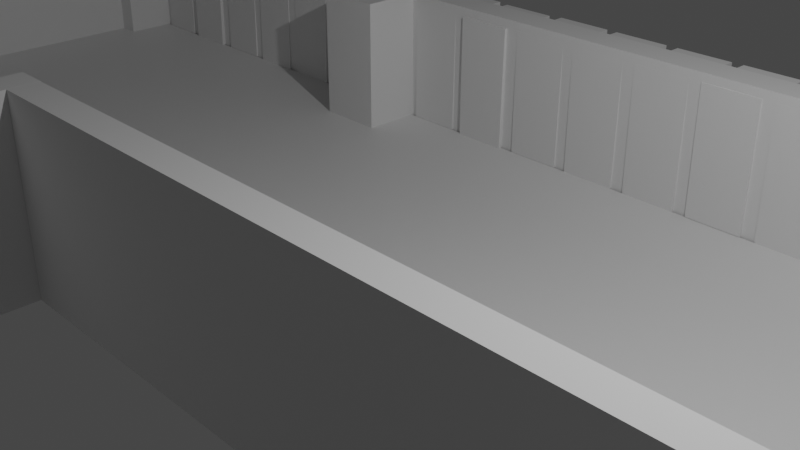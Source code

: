 # Source: LearningAndSkillingRoomExperi.blend  (saved by Blender 3.3.6; exported with 4.5.12 LTS)
import bpy
from mathutils import Matrix  # noqa: F401  (used for matrix-valued properties, if any)

bpy.ops.wm.read_factory_settings(use_empty=True)
scene = bpy.context.scene
scene.name = 'Scene'

# ---- collections
col_collection = bpy.data.collections.new('Collection'); scene.collection.children.link(col_collection)

# ---- materials (node trees are filled in below, after node groups)
mat_material = bpy.data.materials.new('Material')
mat_material.alpha_threshold = 0.0
mat_material.use_transparent_shadow = False
mat_material.roughness = 0.5
mat_material.line_color = (0.0, 0.0, 0.0, 1.0)

# ---- material node trees
mat_material.use_nodes = True; mat_material.node_tree.nodes.clear()
_N = mat_material.node_tree.nodes; _L = mat_material.node_tree.links
n0 = _N.new('ShaderNodeOutputMaterial'); n0.name = 'Material Output'; n0.location = (300, 300)
n1 = _N.new('ShaderNodeBsdfPrincipled'); n1.name = 'Principled BSDF'; n1.location = (10, 300)
n1.distribution = 'GGX'
n1.subsurface_method = 'RANDOM_WALK_SKIN'
n1.inputs[3].default_value = 1.45
n1.inputs[27].default_value = (0.0, 0.0, 0.0, 1.0)
n1.inputs[28].default_value = 1.0
_L.new(n1.outputs[0], n0.inputs[0])
n0.is_active_output = True

# ---- world
world_world = bpy.data.worlds.new('World'); scene.world = world_world
world_world.use_nodes = True; world_world.node_tree.nodes.clear()
_N = world_world.node_tree.nodes; _L = world_world.node_tree.links
n0 = _N.new('ShaderNodeOutputWorld'); n0.name = 'World Output'; n0.location = (300, 300)
n1 = _N.new('ShaderNodeBackground'); n1.name = 'Background'; n1.location = (10, 300)
n1.inputs[0].default_value = (0.05088, 0.05088, 0.05088, 1.0)
_L.new(n1.outputs[0], n0.inputs[0])
n0.is_active_output = True
world_world.color = (0.05088, 0.05088, 0.05088)
world_world.use_sun_shadow = False
world_world.sun_shadow_jitter_overblur = 0.0

# ---- cameras
cam_camera = bpy.data.cameras.new('Camera')
cam_camera.clip_end = 100.0
cam_camera.ortho_scale = 7.314

# ---- lights
light_light = bpy.data.lights.new('Light', 'POINT')
light_light.transmission_factor = 0.0
light_light.energy = 1000.0
light_light.shadow_soft_size = 0.1
light_light.shadow_maximum_resolution = 0.006
light_light.use_absolute_resolution = True

# ---- meshes
me_cube_001 = bpy.data.meshes.new('Cube.001')
me_cube_001.from_pydata([(1.0, 1.0, -1.0), (1.0, -1.0, -1.0), (-1.0, 1.0, -1.0), (-1.0, -1.0, -1.0), (-0.4595, 1.0, -1.0), (-0.4595, -1.0, -1.0), (0.4472, -1.0, -1.0), (0.4472, 1.0, -1.0), (-1.0, -0.1207, -1.0), (1.0, -0.1207, -1.0), (-0.4595, -0.1207, -1.0), (0.4472, -0.1207, -1.0)], [], [(11, 9, 1, 6), (8, 10, 5, 3), (4, 7, 11, 10), (2, 4, 10, 8), (7, 0, 9, 11)])
_uv = me_cube_001.uv_layers.new(name='UVMap')
_uv.uv.foreach_set('vector', [0.3059, 0.6401, 0.375, 0.6401, 0.375, 0.75, 0.3059, 0.75, 0.125, 0.6401, 0.1926, 0.6401, 0.1926, 0.75, 0.125, 0.75, 0.1926, 0.5, 0.3059, 0.5, 0.3059, 0.6401, 0.1926, 0.6401, 0.125, 0.5, 0.1926, 0.5, 0.1926, 0.6401, 0.125, 0.6401, 0.3059, 0.5, 0.375, 0.5, 0.375, 0.6401, 0.3059, 0.6401])
me_cube_001.materials.append(mat_material)
me_cube_001.use_mirror_vertex_groups = False
me_cube_001.update()
me_cube_002 = bpy.data.meshes.new('Cube.002')
me_cube_002.from_pydata([(-1.0, -1.0, -1.0), (-1.0, -1.0, 1.0), (-1.0, 1.0, -1.0), (-1.0, 1.0, 1.0), (1.0, -1.0, -1.0), (1.0, -1.0, 1.0), (1.0, 1.0, -1.0), (1.0, 1.0, 1.0), (0.9636, 1.0, -1.0), (0.9636, 1.0, 1.0), (0.9636, -1.0, -1.0), (0.9636, -1.0, 1.0), (1.0, -48.34, 1.0), (1.0, -48.34, -1.0), (0.9636, -48.34, -1.0), (0.9636, -48.34, 1.0), (1.0, -50.42, 1.0), (1.0, -50.42, -1.0), (0.9636, -50.42, -1.0), (0.9636, -50.42, 1.0), (0.4291, -48.34, 1.0), (0.4291, -48.34, -1.0), (0.4291, -50.42, 1.0), (0.4291, -50.42, -1.0), (0.3958, -48.34, 1.0), (0.3958, -48.34, -1.0), (0.3958, -50.42, 1.0), (0.3958, -50.42, -1.0), (-0.967, 1.0, -1.0), (-0.967, -1.0, 1.0), (-0.967, 1.0, 1.0), (-0.967, -1.0, -1.0), (-1.0, -48.29, -1.0), (-1.0, -48.29, 1.0), (-0.967, -48.29, 1.0), (-0.967, -48.29, -1.0), (-1.0, -50.37, -1.0), (-1.0, -50.37, 1.0), (-0.967, -50.37, 1.0), (-0.967, -50.37, -1.0), (-0.4466, -48.29, 1.0), (-0.4466, -48.29, -1.0), (-0.4466, -50.37, 1.0), (-0.4466, -50.37, -1.0), (-0.4106, -48.29, 1.0), (-0.4106, -48.29, -1.0), (-0.4106, -50.37, 1.0), (-0.4106, -50.37, -1.0), (-0.4466, -27.57, 1.0), (-0.4466, -27.57, -1.0), (-0.4106, -27.57, 1.0), (-0.4106, -27.57, -1.0), (0.4291, -27.6, 1.0), (0.4291, -27.6, -1.0), (0.3958, -27.6, 1.0), (0.3958, -27.6, -1.0), (0.4291, -29.49, 1.0), (0.3958, -29.49, 1.0), (0.4291, -29.49, -1.0), (0.3958, -29.49, -1.0), (-0.4104, -27.6, 1.0), (-0.4104, -27.6, -1.0), (-0.4104, -29.49, -1.0), (-0.4104, -29.49, 1.0), (-0.94, 1.0, 1.0), (-0.94, -1.0, -1.0), (-0.94, 1.0, -1.0), (-0.94, -1.0, 1.0), (-0.94, -4.417, 1.0), (-0.967, -4.417, 1.0), (-0.967, -4.417, -1.0), (-0.94, -4.417, -1.0), (-0.322, 1.0, 1.0), (-0.322, -1.0, -1.0), (-0.322, 1.0, -1.0), (-0.322, -1.0, 1.0), (-0.631, 1.0, -1.0), (-0.631, -1.0, 1.0), (-0.631, 1.0, 1.0), (-0.631, -1.0, -1.0), (-0.4765, 1.0, 1.0), (-0.4765, -1.0, -1.0), (-0.4765, 1.0, -1.0), (-0.4765, -1.0, 1.0), (-0.7855, 1.0, -1.0), (-0.7855, -1.0, 1.0), (-0.7855, 1.0, 1.0), (-0.7855, -1.0, -1.0), (-0.3992, 1.0, 1.0), (-0.3992, -1.0, -1.0), (-0.3992, 1.0, -1.0), (-0.3992, -1.0, 1.0), (-0.5537, 1.0, -1.0), (-0.5537, -1.0, 1.0), (-0.5537, 1.0, 1.0), (-0.5537, -1.0, -1.0), (-0.7083, 1.0, 1.0), (-0.7083, -1.0, -1.0), (-0.7083, 1.0, -1.0), (-0.7083, -1.0, 1.0), (-0.8628, 1.0, -1.0), (-0.8628, -1.0, 1.0), (-0.8628, 1.0, 1.0), (-0.8628, -1.0, -1.0), (-0.3992, -4.886, 1.0), (-0.4765, -4.886, 1.0), (-0.4765, -4.886, -1.0), (-0.3992, -4.886, -1.0), (-0.94, -4.695, 1.0), (-0.967, -4.695, 1.0), (-0.967, -4.695, -1.0), (-0.94, -4.695, -1.0), (-0.8697, -1.0, -0.9931), (-0.8697, -1.0, 0.9931), (-0.9331, -1.0, 0.9931), (-0.9331, -1.0, -0.9931), (-0.5607, -1.0, -0.9931), (-0.5607, -1.0, 0.9931), (-0.6241, -1.0, 0.9931), (-0.6241, -1.0, -0.9931), (-0.7152, -1.0, -0.9931), (-0.7152, -1.0, 0.9931), (-0.7786, -1.0, 0.9931), (-0.7786, -1.0, -0.9931), (-0.4834, -1.0, -0.9931), (-0.4834, -1.0, 0.9931), (-0.5468, -1.0, 0.9931), (-0.5468, -1.0, -0.9931), (-0.6379, -1.0, -0.9931), (-0.6379, -1.0, 0.9931), (-0.7013, -1.0, 0.9931), (-0.7013, -1.0, -0.9931), (-0.7924, -1.0, -0.9931), (-0.7924, -1.0, 0.9931), (-0.8558, -1.0, 0.9931), (-0.8558, -1.0, -0.9931), (-1.0, -1.0, 1.0), (-1.0, 1.0, 1.0), (0.9636, 1.0, 1.0), (1.0, 1.0, 1.0), (1.0, -1.0, 1.0), (-0.967, -1.0, 1.0), (-0.322, 1.0, 1.0), (0.9636, -1.0, 1.0), (1.0, -48.34, 1.0), (0.9636, -48.34, 1.0), (1.0, -50.42, 1.0), (0.9636, -50.42, 1.0), (0.4291, -50.42, 1.0), (0.4291, -48.34, 1.0), (0.3958, -50.42, 1.0), (0.3958, -48.34, 1.0), (-0.94, -1.0, 1.0), (-0.967, 1.0, 1.0), (-0.967, -48.29, 1.0), (-1.0, -48.29, 1.0), (-0.967, -50.37, 1.0), (-1.0, -50.37, 1.0), (-0.4466, -50.37, 1.0), (-0.4466, -48.29, 1.0), (-0.4106, -50.37, 1.0), (-0.4106, -48.29, 1.0), (-0.4106, -27.57, 1.0), (-0.4466, -27.57, 1.0), (0.3958, -27.6, 1.0), (0.4291, -27.6, 1.0), (0.4291, -29.49, 1.0), (0.3958, -29.49, 1.0), (-0.4104, -27.6, 1.0), (-0.4104, -29.49, 1.0), (-0.94, 1.0, 1.0), (-0.8628, -1.0, 1.0), (-0.94, -4.417, 1.0), (-0.967, -4.417, 1.0), (-0.3992, 1.0, 1.0), (-0.322, -1.0, 1.0), (-0.5537, -1.0, 1.0), (-0.631, -1.0, 1.0), (-0.7083, 1.0, 1.0), (-0.631, 1.0, 1.0), (-0.5537, 1.0, 1.0), (-0.4765, 1.0, 1.0), (-0.3992, -1.0, 1.0), (-0.4765, -1.0, 1.0), (-0.7083, -1.0, 1.0), (-0.7855, -1.0, 1.0), (-0.8628, 1.0, 1.0), (-0.7855, 1.0, 1.0), (-0.3992, -4.886, 1.0), (-0.4765, -4.886, 1.0), (-0.967, -1.0, 1.089), (-1.0, -1.0, 1.089), (-0.967, -48.29, 1.089), (-1.0, -48.29, 1.089), (-1.0, -1.0, 1.089), (-1.0, 1.0, 1.089), (0.9636, 1.0, 1.089), (1.0, 1.0, 1.089), (1.0, -1.0, 1.089), (-0.967, -1.0, 1.089), (-0.322, 1.0, 1.089), (0.9636, -1.0, 1.089), (1.0, -48.34, 1.089), (0.9636, -48.34, 1.089), (1.0, -50.42, 1.089), (0.9636, -50.42, 1.089), (0.4291, -50.42, 1.089), (0.4291, -48.34, 1.089), (0.3958, -50.42, 1.089), (0.3958, -48.34, 1.089), (-0.94, -1.0, 1.089), (-0.967, 1.0, 1.089), (-0.967, -48.29, 1.089), (-1.0, -48.29, 1.089), (-0.967, -50.37, 1.089), (-1.0, -50.37, 1.089), (-0.4466, -50.37, 1.089), (-0.4466, -48.29, 1.089), (-0.4106, -50.37, 1.089), (-0.4106, -48.29, 1.089), (-0.4106, -27.57, 1.089), (-0.4466, -27.57, 1.089), (0.3958, -27.6, 1.089), (0.4291, -27.6, 1.089), (0.4291, -29.49, 1.089), (0.3958, -29.49, 1.089), (-0.4104, -27.6, 1.089), (-0.4104, -29.49, 1.089), (-0.94, 1.0, 1.089), (-0.8628, -1.0, 1.089), (-0.94, -4.417, 1.089), (-0.967, -4.417, 1.089), (-0.3992, 1.0, 1.089), (-0.322, -1.0, 1.089), (-0.5537, -1.0, 1.089), (-0.631, -1.0, 1.089), (-0.7083, 1.0, 1.089), (-0.631, 1.0, 1.089), (-0.5537, 1.0, 1.089), (-0.4765, 1.0, 1.089), (-0.3992, -1.0, 1.089), (-0.4765, -1.0, 1.089), (-0.7083, -1.0, 1.089), (-0.7855, -1.0, 1.089), (-0.8628, 1.0, 1.089), (-0.7855, 1.0, 1.089), (-0.3992, -4.886, 1.089), (-0.4765, -4.886, 1.089), (0.3034, 1.0, 1.0), (0.3034, -1.0, -1.0), (0.3034, 1.0, -1.0), (0.3034, -1.0, 1.0), (0.3034, 1.0, 1.0), (0.3034, -1.0, 1.0), (0.3034, 1.0, 1.089), (0.3034, -1.0, 1.089), (0.3739, 1.0, 1.0), (0.3739, -1.0, -1.0), (0.3739, 1.0, 1.0), (0.3739, 1.0, 1.089), (0.3739, 1.0, -1.0), (0.3739, -1.0, 1.0), (0.3739, -1.0, 1.0), (0.3739, -1.0, 1.089), (0.3739, -4.857, 1.0), (0.3034, -4.857, 1.0), (0.3739, -4.857, 1.0), (0.3034, -4.857, 1.0), (0.3739, -4.857, 1.089), (0.3034, -4.857, 1.089), (0.3034, -4.857, -1.0), (0.3739, -4.857, -1.0), (0.9345, 1.0, 1.0), (0.9345, -1.0, -1.0), (0.9345, 1.0, 1.0), (0.9345, 1.0, 1.089), (0.9345, 1.0, -1.0), (0.9345, -1.0, 1.0), (0.9345, -1.0, 1.0), (0.9345, -1.0, 1.089), (0.9345, -1.0, -1.0), (0.9636, -1.0, -1.0), (0.9636, -1.0, 1.0), (0.9636, -1.0, 1.0), (0.9636, -1.0, 1.089), (0.9345, -1.0, 1.0), (0.9345, -1.0, 1.0), (0.9345, -1.0, 1.089), (0.9345, -4.574, -1.0), (0.9636, -4.574, -1.0), (0.9636, -4.574, 1.0), (0.9636, -4.574, 1.0), (0.9636, -4.574, 1.089), (0.9345, -4.574, 1.0), (0.9345, -4.574, 1.0), (0.9345, -4.574, 1.089), (-0.94, -4.417, 1.0), (-0.967, -4.417, 1.0), (-0.94, -4.417, 1.089), (-0.967, -4.417, 1.089), (-0.94, -4.417, 1.0), (-0.967, -4.417, 1.0), (-0.94, -4.417, 1.089), (-0.967, -4.417, 1.089), (-0.94, -4.694, 1.0), (-0.967, -4.694, 1.0), (-0.94, -4.694, 1.089), (-0.967, -4.694, 1.089)], [], [(0, 1, 3, 2), (8, 9, 7, 6), (6, 7, 5, 4), (31, 29, 34, 35), (8, 6, 4, 10), (7, 9, 138, 139), (96, 86, 187, 178), (276, 8, 10, 273), (19, 16, 146, 147), (276, 272, 9, 8), (15, 14, 21, 20), (4, 5, 12, 13), (11, 10, 14, 15), (10, 4, 13, 14), (17, 16, 19, 18), (14, 13, 17, 18), (20, 56, 166, 149), (13, 12, 16, 17), (40, 34, 154, 159), (14, 18, 23, 21), (3, 1, 136, 137), (18, 19, 22, 23), (24, 25, 27, 26), (30, 3, 137, 153), (23, 22, 26, 27), (21, 23, 27, 25), (2, 3, 30, 28), (2, 28, 31, 0), (38, 42, 158, 156), (29, 31, 70, 69), (104, 91, 182, 188), (143, 201, 284, 283), (0, 31, 35, 32), (1, 0, 32, 33), (39, 38, 37, 36), (32, 35, 39, 36), (33, 32, 36, 37), (69, 68, 172, 173), (43, 41, 45, 47), (38, 39, 43, 42), (35, 34, 40, 41), (39, 35, 41, 43), (45, 44, 46, 47), (42, 43, 47, 46), (83, 105, 189, 183), (45, 41, 49, 51), (49, 48, 50, 51), (44, 45, 51, 50), (57, 24, 151, 167), (41, 40, 48, 49), (52, 53, 55, 54), (56, 58, 53, 52), (58, 59, 55, 53), (56, 52, 165, 166), (25, 24, 57, 59), (21, 25, 59, 58), (20, 21, 58, 56), (80, 94, 180, 181), (62, 63, 60, 61), (55, 59, 62, 61), (54, 55, 61, 60), (59, 57, 63, 62), (112, 113, 114, 115), (12, 5, 140, 144), (28, 30, 64, 66), (28, 66, 65, 31), (70, 71, 111, 110), (31, 65, 71, 70), (94, 78, 179, 180), (65, 67, 68, 71), (52, 54, 164, 165), (249, 251, 75, 73), (90, 88, 72, 74), (90, 74, 73, 89), (98, 76, 79, 97), (98, 96, 78, 76), (11, 15, 145, 143), (116, 117, 118, 119), (81, 89, 107, 106), (26, 22, 148, 150), (92, 82, 81, 95), (92, 94, 80, 82), (100, 102, 86, 84), (100, 84, 87, 103), (93, 83, 183, 176), (120, 121, 122, 123), (67, 101, 171, 152), (73, 75, 91, 89), (82, 90, 89, 81), (82, 80, 88, 90), (76, 78, 94, 92), (76, 92, 95, 79), (124, 125, 126, 127), (24, 26, 150, 151), (128, 129, 130, 131), (105, 104, 188, 189), (84, 86, 96, 98), (84, 98, 97, 87), (66, 100, 103, 65), (66, 64, 102, 100), (48, 40, 159, 163), (132, 133, 134, 135), (107, 104, 105, 106), (83, 81, 106, 105), (33, 37, 157, 155), (89, 91, 104, 107), (111, 108, 109, 110), (68, 69, 109, 108), (71, 68, 108, 111), (69, 70, 110, 109), (103, 101, 113, 112), (101, 67, 114, 113), (67, 65, 115, 114), (65, 103, 112, 115), (95, 93, 117, 116), (93, 77, 118, 117), (77, 79, 119, 118), (79, 95, 116, 119), (97, 99, 121, 120), (99, 85, 122, 121), (85, 87, 123, 122), (87, 97, 120, 123), (81, 83, 125, 124), (83, 93, 126, 125), (93, 95, 127, 126), (95, 81, 124, 127), (79, 77, 129, 128), (77, 99, 130, 129), (99, 97, 131, 130), (97, 79, 128, 131), (87, 85, 133, 132), (85, 101, 134, 133), (101, 103, 135, 134), (103, 87, 132, 135), (155, 157, 215, 213), (142, 174, 232, 200), (188, 182, 240, 246), (157, 156, 214, 215), (172, 152, 210, 230), (183, 189, 247, 241), (154, 155, 213, 212), (141, 173, 231, 199), (189, 188, 246, 247), (172, 230, 298, 296), (153, 137, 195, 211), (186, 170, 228, 244), (152, 171, 229, 210), (171, 185, 243, 229), (150, 148, 206, 208), (170, 153, 211, 228), (169, 167, 225, 227), (184, 177, 235, 242), (151, 150, 208, 209), (164, 168, 226, 222), (178, 187, 245, 236), (148, 147, 205, 206), (168, 169, 227, 226), (145, 149, 207, 203), (180, 179, 237, 238), (29, 69, 173, 141), (46, 44, 161, 160), (99, 77, 177, 184), (85, 99, 184, 185), (68, 67, 152, 172), (5, 7, 139, 140), (34, 33, 155, 154), (86, 102, 186, 187), (16, 12, 144, 146), (72, 88, 174, 142), (1, 29, 141, 136), (42, 46, 160, 158), (277, 11, 143, 278), (248, 72, 142, 252), (60, 63, 169, 168), (101, 85, 185, 171), (102, 64, 170, 186), (15, 20, 149, 145), (88, 80, 181, 174), (54, 60, 168, 164), (63, 57, 167, 169), (50, 48, 163, 162), (37, 38, 156, 157), (22, 19, 147, 148), (91, 75, 175, 182), (77, 93, 176, 177), (78, 96, 178, 179), (64, 30, 153, 170), (44, 50, 162, 161), (190, 191, 193, 192), (211, 195, 194, 199), (197, 196, 201, 198), (198, 201, 203, 202), (202, 203, 205, 204), (225, 224, 223, 222), (205, 203, 207, 206), (206, 207, 209, 208), (228, 211, 199, 210), (212, 213, 215, 214), (212, 214, 216, 217), (217, 216, 218, 219), (217, 219, 220, 221), (225, 222, 226, 227), (209, 207, 224, 225), (244, 228, 210, 229), (210, 199, 231, 230), (254, 200, 233, 255), (238, 237, 235, 234), (232, 239, 241, 240), (236, 245, 243, 242), (200, 232, 240, 233), (239, 238, 234, 241), (237, 236, 242, 235), (245, 244, 229, 243), (240, 241, 247, 246), (137, 136, 194, 195), (177, 176, 234, 235), (156, 158, 216, 214), (139, 138, 196, 197), (179, 178, 236, 237), (159, 154, 212, 217), (140, 139, 197, 198), (33, 34, 192, 193), (160, 161, 219, 218), (136, 141, 199, 194), (181, 180, 238, 239), (158, 160, 218, 216), (252, 142, 200, 254), (29, 1, 191, 190), (34, 29, 190, 192), (162, 163, 221, 220), (185, 184, 242, 243), (161, 162, 220, 219), (187, 186, 244, 245), (1, 33, 193, 191), (163, 159, 217, 221), (143, 145, 203, 201), (165, 164, 222, 223), (144, 140, 198, 202), (174, 181, 239, 232), (166, 165, 223, 224), (147, 146, 204, 205), (182, 175, 233, 240), (167, 151, 209, 225), (149, 166, 224, 207), (146, 144, 202, 204), (176, 183, 241, 234), (258, 252, 254, 259), (259, 254, 255, 263), (256, 248, 252, 258), (75, 251, 253, 175), (255, 253, 267, 269), (175, 253, 255, 233), (74, 72, 248, 250), (74, 250, 249, 73), (273, 277, 261, 257), (272, 256, 258, 274), (275, 259, 263, 279), (274, 258, 259, 275), (251, 261, 262, 253), (257, 261, 264, 271), (250, 248, 256, 260), (250, 260, 257, 249), (271, 264, 265, 270), (267, 266, 268, 269), (262, 263, 268, 266), (263, 255, 269, 268), (253, 262, 266, 267), (261, 251, 265, 264), (251, 249, 270, 265), (249, 257, 271, 270), (138, 274, 275, 196), (196, 275, 279, 201), (9, 272, 274, 138), (201, 279, 287, 284), (261, 277, 278, 262), (262, 278, 279, 263), (260, 256, 272, 276), (260, 276, 273, 257), (283, 284, 292, 291), (286, 283, 291, 294), (11, 277, 285, 282), (278, 143, 283, 286), (10, 11, 282, 281), (279, 278, 286, 287), (273, 10, 281, 280), (277, 273, 280, 285), (294, 291, 292, 295), (289, 290, 293, 288), (280, 281, 289, 288), (287, 286, 294, 295), (284, 287, 295, 292), (282, 285, 293, 290), (281, 282, 290, 289), (285, 280, 288, 293), (299, 297, 301, 303), (230, 231, 299, 298), (173, 172, 296, 297), (231, 173, 297, 299), (300, 302, 306, 304), (298, 299, 303, 302), (296, 298, 302, 300), (297, 296, 300, 301), (305, 304, 306, 307), (301, 300, 304, 305), (303, 301, 305, 307), (302, 303, 307, 306)])
_uv = me_cube_002.uv_layers.new(name='UVMap')
_uv.uv.foreach_set('vector', [0.375, 0.0, 0.625, 0.0, 0.625, 0.25, 0.375, 0.25, 0.375, 0.4954, 0.625, 0.4954, 0.625, 0.5, 0.375, 0.5, 0.375, 0.5, 0.625, 0.5, 0.625, 0.75, 0.375, 0.75, 0.375, 0.9959, 0.625, 0.9959, 0.625, 0.9959, 0.375, 0.9959, 0.3704, 0.5, 0.375, 0.5, 0.375, 0.75, 0.3704, 0.75, 0.625, 0.5, 0.625, 0.4954, 0.625, 0.4954, 0.625, 0.5, 0.625, 0.2865, 0.625, 0.2768, 0.625, 0.2768, 0.625, 0.2865, 0.3668, 0.5, 0.3704, 0.5, 0.3704, 0.75, 0.3668, 0.75, 0.625, 0.7546, 0.625, 0.75, 0.625, 0.75, 0.625, 0.7546, 0.375, 0.4918, 0.625, 0.4918, 0.625, 0.4954, 0.375, 0.4954, 0.625, 0.7546, 0.375, 0.7546, 0.375, 0.7546, 0.625, 0.7546, 0.375, 0.75, 0.625, 0.75, 0.625, 0.75, 0.375, 0.75, 0.625, 0.7546, 0.375, 0.7546, 0.375, 0.7546, 0.625, 0.7546, 0.3704, 0.75, 0.375, 0.75, 0.375, 0.75, 0.3704, 0.75, 0.375, 0.75, 0.625, 0.75, 0.625, 0.7546, 0.375, 0.7546, 0.3704, 0.75, 0.375, 0.75, 0.375, 0.75, 0.3704, 0.75, 0.625, 0.7546, 0.625, 0.7546, 0.625, 0.7546, 0.625, 0.7546, 0.375, 0.75, 0.625, 0.75, 0.625, 0.75, 0.375, 0.75, 0.625, 0.9959, 0.625, 0.9959, 0.625, 0.9959, 0.625, 0.9959, 0.3704, 0.75, 0.3704, 0.75, 0.3704, 0.75, 0.3704, 0.75, 0.625, 0.25, 0.625, 0.0, 0.625, 0.0, 0.625, 0.25, 0.375, 0.7546, 0.625, 0.7546, 0.625, 0.7546, 0.375, 0.7546, 0.625, 0.7546, 0.375, 0.7546, 0.375, 0.7546, 0.625, 0.7546, 0.625, 0.2541, 0.625, 0.25, 0.625, 0.25, 0.625, 0.2541, 0.375, 0.7546, 0.625, 0.7546, 0.625, 0.7546, 0.375, 0.7546, 0.3704, 0.75, 0.3704, 0.75, 0.3704, 0.75, 0.3704, 0.75, 0.375, 0.25, 0.625, 0.25, 0.625, 0.2541, 0.375, 0.2541, 0.125, 0.5, 0.1291, 0.5, 0.1291, 0.75, 0.125, 0.75, 0.625, 0.9959, 0.625, 0.9959, 0.625, 0.9959, 0.625, 0.9959, 0.625, 0.9959, 0.375, 0.9959, 0.375, 0.9959, 0.625, 0.9959, 0.625, 0.9249, 0.625, 0.9249, 0.625, 0.9249, 0.625, 0.9249, 0.625, 0.7546, 0.625, 0.7546, 0.625, 0.7546, 0.625, 0.7546, 0.125, 0.75, 0.1291, 0.75, 0.1291, 0.75, 0.125, 0.75, 0.625, 0.0, 0.375, 0.0, 0.375, 0.0, 0.625, 0.0, 0.375, 0.9959, 0.625, 0.9959, 0.625, 1.0, 0.375, 1.0, 0.125, 0.75, 0.1291, 0.75, 0.1291, 0.75, 0.125, 0.75, 0.625, 0.0, 0.375, 0.0, 0.375, 0.0, 0.625, 0.0, 0.8709, 0.75, 0.8675, 0.75, 0.8675, 0.75, 0.8709, 0.75, 0.1291, 0.75, 0.1291, 0.75, 0.1291, 0.75, 0.1291, 0.75, 0.625, 0.9959, 0.375, 0.9959, 0.375, 0.9959, 0.625, 0.9959, 0.375, 0.9959, 0.625, 0.9959, 0.625, 0.9959, 0.375, 0.9959, 0.1291, 0.75, 0.1291, 0.75, 0.1291, 0.75, 0.1291, 0.75, 0.375, 0.9959, 0.625, 0.9959, 0.625, 0.9959, 0.375, 0.9959, 0.625, 0.9959, 0.375, 0.9959, 0.375, 0.9959, 0.625, 0.9959, 0.625, 0.9346, 0.625, 0.9346, 0.625, 0.9346, 0.625, 0.9346, 0.1291, 0.75, 0.1291, 0.75, 0.1291, 0.75, 0.1291, 0.75, 0.375, 0.9959, 0.625, 0.9959, 0.625, 0.9959, 0.375, 0.9959, 0.625, 0.9959, 0.375, 0.9959, 0.375, 0.9959, 0.625, 0.9959, 0.625, 0.7546, 0.625, 0.7546, 0.625, 0.7546, 0.625, 0.7546, 0.375, 0.9959, 0.625, 0.9959, 0.625, 0.9959, 0.375, 0.9959, 0.625, 0.7546, 0.375, 0.7546, 0.375, 0.7546, 0.625, 0.7546, 0.625, 0.7546, 0.375, 0.7546, 0.375, 0.7546, 0.625, 0.7546, 0.3704, 0.75, 0.3704, 0.75, 0.3704, 0.75, 0.3704, 0.75, 0.625, 0.7546, 0.625, 0.7546, 0.625, 0.7546, 0.625, 0.7546, 0.375, 0.7546, 0.625, 0.7546, 0.625, 0.7546, 0.375, 0.7546, 0.3704, 0.75, 0.3704, 0.75, 0.3704, 0.75, 0.3704, 0.75, 0.625, 0.7546, 0.375, 0.7546, 0.375, 0.7546, 0.625, 0.7546, 0.625, 0.3154, 0.625, 0.3058, 0.625, 0.3058, 0.625, 0.3154, 0.375, 0.7546, 0.625, 0.7546, 0.625, 0.7546, 0.375, 0.7546, 0.3704, 0.75, 0.3704, 0.75, 0.3704, 0.75, 0.3704, 0.75, 0.625, 0.7546, 0.375, 0.7546, 0.375, 0.7546, 0.625, 0.7546, 0.375, 0.7546, 0.625, 0.7546, 0.625, 0.7546, 0.375, 0.7546, 0.3759, 0.9837, 0.6241, 0.9837, 0.6241, 0.9916, 0.3759, 0.9916, 0.625, 0.75, 0.625, 0.75, 0.625, 0.75, 0.625, 0.75, 0.375, 0.2541, 0.625, 0.2541, 0.625, 0.2575, 0.375, 0.2575, 0.1291, 0.5, 0.1325, 0.5, 0.1325, 0.75, 0.1291, 0.75, 0.1291, 0.75, 0.1325, 0.75, 0.1325, 0.75, 0.1291, 0.75, 0.1291, 0.75, 0.1325, 0.75, 0.1325, 0.75, 0.1291, 0.75, 0.625, 0.3058, 0.625, 0.2961, 0.625, 0.2961, 0.625, 0.3058, 0.375, 0.9925, 0.625, 0.9925, 0.625, 0.9925, 0.375, 0.9925, 0.625, 0.7546, 0.625, 0.7546, 0.625, 0.7546, 0.625, 0.7546, 0.375, 0.8371, 0.625, 0.8371, 0.625, 0.9152, 0.375, 0.9152, 0.375, 0.3251, 0.625, 0.3251, 0.625, 0.3348, 0.375, 0.3348, 0.2001, 0.5, 0.2098, 0.5, 0.2098, 0.75, 0.2001, 0.75, 0.1615, 0.5, 0.1711, 0.5, 0.1711, 0.75, 0.1615, 0.75, 0.375, 0.2865, 0.625, 0.2865, 0.625, 0.2961, 0.375, 0.2961, 0.625, 0.7546, 0.625, 0.7546, 0.625, 0.7546, 0.625, 0.7546, 0.3759, 0.9451, 0.6241, 0.9451, 0.6241, 0.953, 0.3759, 0.953, 0.1904, 0.75, 0.2001, 0.75, 0.2001, 0.75, 0.1904, 0.75, 0.625, 0.7546, 0.625, 0.7546, 0.625, 0.7546, 0.625, 0.7546, 0.1808, 0.5, 0.1904, 0.5, 0.1904, 0.75, 0.1808, 0.75, 0.375, 0.3058, 0.625, 0.3058, 0.625, 0.3154, 0.375, 0.3154, 0.375, 0.2672, 0.625, 0.2672, 0.625, 0.2768, 0.375, 0.2768, 0.1422, 0.5, 0.1518, 0.5, 0.1518, 0.75, 0.1422, 0.75, 0.625, 0.9442, 0.625, 0.9346, 0.625, 0.9346, 0.625, 0.9442, 0.3759, 0.9644, 0.6241, 0.9644, 0.6241, 0.9723, 0.3759, 0.9723, 0.625, 0.9925, 0.625, 0.9828, 0.625, 0.9828, 0.625, 0.9925, 0.375, 0.9152, 0.625, 0.9152, 0.625, 0.9249, 0.375, 0.9249, 0.1904, 0.5, 0.2001, 0.5, 0.2001, 0.75, 0.1904, 0.75, 0.375, 0.3154, 0.625, 0.3154, 0.625, 0.3251, 0.375, 0.3251, 0.375, 0.2961, 0.625, 0.2961, 0.625, 0.3058, 0.375, 0.3058, 0.1711, 0.5, 0.1808, 0.5, 0.1808, 0.75, 0.1711, 0.75, 0.3759, 0.9354, 0.6241, 0.9354, 0.6241, 0.9434, 0.3759, 0.9434, 0.625, 0.7546, 0.625, 0.7546, 0.625, 0.7546, 0.625, 0.7546, 0.3759, 0.9547, 0.6241, 0.9547, 0.6241, 0.9627, 0.3759, 0.9627, 0.625, 0.9346, 0.625, 0.9249, 0.625, 0.9249, 0.625, 0.9346, 0.375, 0.2768, 0.625, 0.2768, 0.625, 0.2865, 0.375, 0.2865, 0.1518, 0.5, 0.1615, 0.5, 0.1615, 0.75, 0.1518, 0.75, 0.1325, 0.5, 0.1422, 0.5, 0.1422, 0.75, 0.1325, 0.75, 0.375, 0.2575, 0.625, 0.2575, 0.625, 0.2672, 0.375, 0.2672, 0.625, 0.9959, 0.625, 0.9959, 0.625, 0.9959, 0.625, 0.9959, 0.3759, 0.9741, 0.6241, 0.9741, 0.6241, 0.982, 0.3759, 0.982, 0.375, 0.9249, 0.625, 0.9249, 0.625, 0.9346, 0.375, 0.9346, 0.625, 0.9346, 0.375, 0.9346, 0.375, 0.9346, 0.625, 0.9346, 0.625, 0.0, 0.625, 0.0, 0.625, 0.0, 0.625, 0.0, 0.375, 0.9249, 0.625, 0.9249, 0.625, 0.9249, 0.375, 0.9249, 0.375, 0.9925, 0.625, 0.9925, 0.625, 0.9959, 0.375, 0.9959, 0.8675, 0.75, 0.8709, 0.75, 0.8709, 0.75, 0.8675, 0.75, 0.375, 0.9925, 0.625, 0.9925, 0.625, 0.9925, 0.375, 0.9925, 0.625, 0.9959, 0.375, 0.9959, 0.375, 0.9959, 0.625, 0.9959, 0.375, 0.9828, 0.625, 0.9828, 0.6241, 0.9837, 0.3759, 0.9837, 0.625, 0.9828, 0.625, 0.9925, 0.6241, 0.9916, 0.6241, 0.9837, 0.625, 0.9925, 0.375, 0.9925, 0.3759, 0.9916, 0.6241, 0.9916, 0.375, 0.9925, 0.375, 0.9828, 0.3759, 0.9837, 0.3759, 0.9916, 0.375, 0.9442, 0.625, 0.9442, 0.6241, 0.9451, 0.3759, 0.9451, 0.625, 0.9442, 0.625, 0.9539, 0.6241, 0.953, 0.6241, 0.9451, 0.625, 0.9539, 0.375, 0.9539, 0.3759, 0.953, 0.6241, 0.953, 0.375, 0.9539, 0.375, 0.9442, 0.3759, 0.9451, 0.3759, 0.953, 0.375, 0.9635, 0.625, 0.9635, 0.6241, 0.9644, 0.3759, 0.9644, 0.625, 0.9635, 0.625, 0.9732, 0.6241, 0.9723, 0.6241, 0.9644, 0.625, 0.9732, 0.375, 0.9732, 0.3759, 0.9723, 0.6241, 0.9723, 0.375, 0.9732, 0.375, 0.9635, 0.3759, 0.9644, 0.3759, 0.9723, 0.375, 0.9346, 0.625, 0.9346, 0.6241, 0.9354, 0.3759, 0.9354, 0.625, 0.9346, 0.625, 0.9442, 0.6241, 0.9434, 0.6241, 0.9354, 0.625, 0.9442, 0.375, 0.9442, 0.3759, 0.9434, 0.6241, 0.9434, 0.375, 0.9442, 0.375, 0.9346, 0.3759, 0.9354, 0.3759, 0.9434, 0.375, 0.9539, 0.625, 0.9539, 0.6241, 0.9547, 0.3759, 0.9547, 0.625, 0.9539, 0.625, 0.9635, 0.6241, 0.9627, 0.6241, 0.9547, 0.625, 0.9635, 0.375, 0.9635, 0.3759, 0.9627, 0.6241, 0.9627, 0.375, 0.9635, 0.375, 0.9539, 0.3759, 0.9547, 0.3759, 0.9627, 0.375, 0.9732, 0.625, 0.9732, 0.6241, 0.9741, 0.3759, 0.9741, 0.625, 0.9732, 0.625, 0.9828, 0.6241, 0.982, 0.6241, 0.9741, 0.625, 0.9828, 0.375, 0.9828, 0.3759, 0.982, 0.6241, 0.982, 0.375, 0.9828, 0.375, 0.9732, 0.3759, 0.9741, 0.3759, 0.982, 0.625, 0.0, 0.625, 0.0, 0.625, 0.0, 0.625, 0.0, 0.625, 0.3348, 0.625, 0.3251, 0.625, 0.3251, 0.625, 0.3348, 0.625, 0.9249, 0.625, 0.9249, 0.625, 0.9249, 0.625, 0.9249, 0.625, 1.0, 0.625, 0.9959, 0.625, 0.9959, 0.625, 1.0, 0.625, 0.9925, 0.625, 0.9925, 0.625, 0.9925, 0.625, 0.9925, 0.625, 0.9346, 0.625, 0.9346, 0.625, 0.9346, 0.625, 0.9346, 0.8709, 0.75, 0.875, 0.75, 0.875, 0.75, 0.8709, 0.75, 0.625, 0.9959, 0.625, 0.9959, 0.625, 0.9959, 0.625, 0.9959, 0.625, 0.9346, 0.625, 0.9249, 0.625, 0.9249, 0.625, 0.9346, 0.625, 0.9925, 0.625, 0.9925, 0.625, 0.9925, 0.625, 0.9925, 0.625, 0.2541, 0.625, 0.25, 0.625, 0.25, 0.625, 0.2541, 0.625, 0.2672, 0.625, 0.2575, 0.625, 0.2575, 0.625, 0.2672, 0.625, 0.9925, 0.625, 0.9828, 0.625, 0.9828, 0.625, 0.9925, 0.625, 0.9828, 0.625, 0.9732, 0.625, 0.9732, 0.625, 0.9828, 0.625, 0.7546, 0.625, 0.7546, 0.625, 0.7546, 0.625, 0.7546, 0.625, 0.2575, 0.625, 0.2541, 0.625, 0.2541, 0.625, 0.2575, 0.625, 0.7546, 0.625, 0.7546, 0.625, 0.7546, 0.625, 0.7546, 0.625, 0.9635, 0.625, 0.9539, 0.625, 0.9539, 0.625, 0.9635, 0.625, 0.7546, 0.625, 0.7546, 0.625, 0.7546, 0.625, 0.7546, 0.625, 0.7546, 0.625, 0.7546, 0.625, 0.7546, 0.625, 0.7546, 0.625, 0.2865, 0.625, 0.2768, 0.625, 0.2768, 0.625, 0.2865, 0.625, 0.7546, 0.625, 0.7546, 0.625, 0.7546, 0.625, 0.7546, 0.625, 0.7546, 0.625, 0.7546, 0.625, 0.7546, 0.625, 0.7546, 0.625, 0.7546, 0.625, 0.7546, 0.625, 0.7546, 0.625, 0.7546, 0.625, 0.3058, 0.625, 0.2961, 0.625, 0.2961, 0.625, 0.3058, 0.625, 0.9959, 0.625, 0.9959, 0.625, 0.9959, 0.625, 0.9959, 0.625, 0.9959, 0.625, 0.9959, 0.625, 0.9959, 0.625, 0.9959, 0.625, 0.9635, 0.625, 0.9539, 0.625, 0.9539, 0.625, 0.9635, 0.625, 0.9732, 0.625, 0.9635, 0.625, 0.9635, 0.625, 0.9732, 0.625, 0.9925, 0.625, 0.9925, 0.625, 0.9925, 0.625, 0.9925, 0.625, 0.75, 0.625, 0.5, 0.625, 0.5, 0.625, 0.75, 0.8709, 0.75, 0.875, 0.75, 0.875, 0.75, 0.8709, 0.75, 0.625, 0.2768, 0.625, 0.2672, 0.625, 0.2672, 0.625, 0.2768, 0.625, 0.75, 0.625, 0.75, 0.625, 0.75, 0.625, 0.75, 0.625, 0.3348, 0.625, 0.3251, 0.625, 0.3251, 0.625, 0.3348, 0.875, 0.75, 0.8709, 0.75, 0.8709, 0.75, 0.875, 0.75, 0.625, 0.9959, 0.625, 0.9959, 0.625, 0.9959, 0.625, 0.9959, 0.625, 0.7582, 0.625, 0.7546, 0.625, 0.7546, 0.625, 0.7582, 0.625, 0.4129, 0.625, 0.3348, 0.625, 0.3348, 0.625, 0.4129, 0.625, 0.7546, 0.625, 0.7546, 0.625, 0.7546, 0.625, 0.7546, 0.625, 0.9828, 0.625, 0.9732, 0.625, 0.9732, 0.625, 0.9828, 0.625, 0.2672, 0.625, 0.2575, 0.625, 0.2575, 0.625, 0.2672, 0.625, 0.7546, 0.625, 0.7546, 0.625, 0.7546, 0.625, 0.7546, 0.625, 0.3251, 0.625, 0.3154, 0.625, 0.3154, 0.625, 0.3251, 0.625, 0.7546, 0.625, 0.7546, 0.625, 0.7546, 0.625, 0.7546, 0.625, 0.7546, 0.625, 0.7546, 0.625, 0.7546, 0.625, 0.7546, 0.625, 0.9959, 0.625, 0.9959, 0.625, 0.9959, 0.625, 0.9959, 0.625, 1.0, 0.625, 0.9959, 0.625, 0.9959, 0.625, 1.0, 0.625, 0.7546, 0.625, 0.7546, 0.625, 0.7546, 0.625, 0.7546, 0.625, 0.9249, 0.625, 0.9152, 0.625, 0.9152, 0.625, 0.9249, 0.625, 0.9539, 0.625, 0.9442, 0.625, 0.9442, 0.625, 0.9539, 0.625, 0.2961, 0.625, 0.2865, 0.625, 0.2865, 0.625, 0.2961, 0.625, 0.2575, 0.625, 0.2541, 0.625, 0.2541, 0.625, 0.2575, 0.625, 0.9959, 0.625, 0.9959, 0.625, 0.9959, 0.625, 0.9959, 0.8709, 0.75, 0.875, 0.75, 0.875, 0.75, 0.8709, 0.75, 0.8709, 0.5, 0.875, 0.5, 0.875, 0.75, 0.8709, 0.75, 0.625, 0.5, 0.6296, 0.5, 0.6296, 0.75, 0.625, 0.75, 0.625, 0.75, 0.6296, 0.75, 0.6296, 0.75, 0.625, 0.75, 0.625, 0.75, 0.6296, 0.75, 0.6296, 0.75, 0.625, 0.75, 0.6296, 0.75, 0.6296, 0.75, 0.6296, 0.75, 0.6296, 0.75, 0.6296, 0.75, 0.6296, 0.75, 0.6296, 0.75, 0.6296, 0.75, 0.6296, 0.75, 0.6296, 0.75, 0.6296, 0.75, 0.6296, 0.75, 0.8675, 0.5, 0.8709, 0.5, 0.8709, 0.75, 0.8675, 0.75, 0.8709, 0.75, 0.875, 0.75, 0.875, 0.75, 0.8709, 0.75, 0.8709, 0.75, 0.8709, 0.75, 0.8709, 0.75, 0.8709, 0.75, 0.8709, 0.75, 0.8709, 0.75, 0.8709, 0.75, 0.8709, 0.75, 0.8709, 0.75, 0.8709, 0.75, 0.8709, 0.75, 0.8709, 0.75, 0.6296, 0.75, 0.6296, 0.75, 0.6296, 0.75, 0.6296, 0.75, 0.6296, 0.75, 0.6296, 0.75, 0.6296, 0.75, 0.6296, 0.75, 0.8578, 0.5, 0.8675, 0.5, 0.8675, 0.75, 0.8578, 0.75, 0.8675, 0.75, 0.8709, 0.75, 0.8709, 0.75, 0.8675, 0.75, 0.7121, 0.5, 0.7902, 0.5, 0.7902, 0.75, 0.7121, 0.75, 0.8192, 0.5, 0.8289, 0.5, 0.8289, 0.75, 0.8192, 0.75, 0.7999, 0.5, 0.8096, 0.5, 0.8096, 0.75, 0.7999, 0.75, 0.8385, 0.5, 0.8482, 0.5, 0.8482, 0.75, 0.8385, 0.75, 0.7902, 0.5, 0.7999, 0.5, 0.7999, 0.75, 0.7902, 0.75, 0.8096, 0.5, 0.8192, 0.5, 0.8192, 0.75, 0.8096, 0.75, 0.8289, 0.5, 0.8385, 0.5, 0.8385, 0.75, 0.8289, 0.75, 0.8482, 0.5, 0.8578, 0.5, 0.8578, 0.75, 0.8482, 0.75, 0.7999, 0.75, 0.8096, 0.75, 0.8096, 0.75, 0.7999, 0.75, 0.625, 0.25, 0.625, 0.0, 0.625, 0.0, 0.625, 0.25, 0.625, 0.9539, 0.625, 0.9442, 0.625, 0.9442, 0.625, 0.9539, 0.625, 0.9959, 0.625, 0.9959, 0.625, 0.9959, 0.625, 0.9959, 0.625, 0.5, 0.625, 0.4954, 0.625, 0.4954, 0.625, 0.5, 0.625, 0.2961, 0.625, 0.2865, 0.625, 0.2865, 0.625, 0.2961, 0.625, 0.9959, 0.625, 0.9959, 0.625, 0.9959, 0.625, 0.9959, 0.625, 0.75, 0.625, 0.5, 0.625, 0.5, 0.625, 0.75, 0.875, 0.75, 0.8709, 0.75, 0.8709, 0.75, 0.875, 0.75, 0.625, 0.9959, 0.625, 0.9959, 0.625, 0.9959, 0.625, 0.9959, 0.875, 0.75, 0.8709, 0.75, 0.8709, 0.75, 0.875, 0.75, 0.625, 0.3154, 0.625, 0.3058, 0.625, 0.3058, 0.625, 0.3154, 0.625, 0.9959, 0.625, 0.9959, 0.625, 0.9959, 0.625, 0.9959, 0.625, 0.4129, 0.625, 0.3348, 0.625, 0.3348, 0.625, 0.4129, 0.8709, 0.75, 0.875, 0.75, 0.875, 0.75, 0.8709, 0.75, 0.625, 0.9959, 0.625, 0.9959, 0.625, 0.9959, 0.625, 0.9959, 0.625, 0.9959, 0.625, 0.9959, 0.625, 0.9959, 0.625, 0.9959, 0.625, 0.9732, 0.625, 0.9635, 0.625, 0.9635, 0.625, 0.9732, 0.625, 0.9959, 0.625, 0.9959, 0.625, 0.9959, 0.625, 0.9959, 0.625, 0.2768, 0.625, 0.2672, 0.625, 0.2672, 0.625, 0.2768, 0.625, 0.0, 0.625, 0.0, 0.625, 0.0, 0.625, 0.0, 0.625, 0.9959, 0.625, 0.9959, 0.625, 0.9959, 0.625, 0.9959, 0.625, 0.7546, 0.625, 0.7546, 0.625, 0.7546, 0.625, 0.7546, 0.625, 0.7546, 0.625, 0.7546, 0.625, 0.7546, 0.625, 0.7546, 0.625, 0.75, 0.625, 0.75, 0.625, 0.75, 0.625, 0.75, 0.625, 0.3251, 0.625, 0.3154, 0.625, 0.3154, 0.625, 0.3251, 0.625, 0.7546, 0.625, 0.7546, 0.625, 0.7546, 0.625, 0.7546, 0.625, 0.7546, 0.625, 0.75, 0.625, 0.75, 0.625, 0.7546, 0.625, 0.9249, 0.625, 0.9152, 0.625, 0.9152, 0.625, 0.9249, 0.625, 0.7546, 0.625, 0.7546, 0.625, 0.7546, 0.625, 0.7546, 0.625, 0.7546, 0.625, 0.7546, 0.625, 0.7546, 0.625, 0.7546, 0.625, 0.75, 0.625, 0.75, 0.625, 0.75, 0.625, 0.75, 0.625, 0.9442, 0.625, 0.9346, 0.625, 0.9346, 0.625, 0.9442, 0.625, 0.4217, 0.625, 0.4129, 0.625, 0.4129, 0.625, 0.4217, 0.7033, 0.5, 0.7121, 0.5, 0.7121, 0.75, 0.7033, 0.75, 0.625, 0.4217, 0.625, 0.4129, 0.625, 0.4129, 0.625, 0.4217, 0.625, 0.9152, 0.625, 0.8371, 0.625, 0.8371, 0.625, 0.9152, 0.625, 0.8371, 0.625, 0.8371, 0.625, 0.8371, 0.625, 0.8371, 0.625, 0.9152, 0.625, 0.8371, 0.625, 0.8371, 0.625, 0.9152, 0.375, 0.3348, 0.625, 0.3348, 0.625, 0.4129, 0.375, 0.4129, 0.2098, 0.5, 0.2879, 0.5, 0.2879, 0.75, 0.2098, 0.75, 0.375, 0.7582, 0.625, 0.7582, 0.625, 0.8283, 0.375, 0.8283, 0.625, 0.4918, 0.625, 0.4217, 0.625, 0.4217, 0.625, 0.4918, 0.6332, 0.5, 0.7033, 0.5, 0.7033, 0.75, 0.6332, 0.75, 0.625, 0.4918, 0.625, 0.4217, 0.625, 0.4217, 0.625, 0.4918, 0.625, 0.8371, 0.625, 0.8283, 0.625, 0.8283, 0.625, 0.8371, 0.375, 0.8283, 0.625, 0.8283, 0.625, 0.8283, 0.375, 0.8283, 0.375, 0.4129, 0.625, 0.4129, 0.625, 0.4217, 0.375, 0.4217, 0.2879, 0.5, 0.2967, 0.5, 0.2967, 0.75, 0.2879, 0.75, 0.375, 0.8283, 0.625, 0.8283, 0.625, 0.8371, 0.375, 0.8371, 0.625, 0.8371, 0.625, 0.8283, 0.625, 0.8283, 0.625, 0.8371, 0.625, 0.8283, 0.625, 0.8283, 0.625, 0.8283, 0.625, 0.8283, 0.7033, 0.75, 0.7121, 0.75, 0.7121, 0.75, 0.7033, 0.75, 0.625, 0.8371, 0.625, 0.8283, 0.625, 0.8283, 0.625, 0.8371, 0.625, 0.8283, 0.625, 0.8371, 0.625, 0.8371, 0.625, 0.8283, 0.625, 0.8371, 0.375, 0.8371, 0.375, 0.8371, 0.625, 0.8371, 0.2879, 0.75, 0.2967, 0.75, 0.2967, 0.75, 0.2879, 0.75, 0.625, 0.4954, 0.625, 0.4918, 0.625, 0.4918, 0.625, 0.4954, 0.6296, 0.5, 0.6332, 0.5, 0.6332, 0.75, 0.6296, 0.75, 0.625, 0.4954, 0.625, 0.4918, 0.625, 0.4918, 0.625, 0.4954, 0.6296, 0.75, 0.6332, 0.75, 0.6332, 0.75, 0.6296, 0.75, 0.625, 0.8283, 0.625, 0.7582, 0.625, 0.7582, 0.625, 0.8283, 0.625, 0.8283, 0.625, 0.7582, 0.625, 0.7582, 0.625, 0.8283, 0.375, 0.4217, 0.625, 0.4217, 0.625, 0.4918, 0.375, 0.4918, 0.2967, 0.5, 0.3668, 0.5, 0.3668, 0.75, 0.2967, 0.75, 0.625, 0.7546, 0.625, 0.7546, 0.625, 0.7546, 0.625, 0.7546, 0.625, 0.7582, 0.625, 0.7546, 0.625, 0.7546, 0.625, 0.7582, 0.625, 0.7546, 0.625, 0.7582, 0.625, 0.7582, 0.625, 0.7546, 0.625, 0.7582, 0.625, 0.7546, 0.625, 0.7546, 0.625, 0.7582, 0.375, 0.7546, 0.625, 0.7546, 0.625, 0.7546, 0.375, 0.7546, 0.625, 0.7582, 0.625, 0.7582, 0.625, 0.7582, 0.625, 0.7582, 0.3668, 0.75, 0.3704, 0.75, 0.3704, 0.75, 0.3668, 0.75, 0.625, 0.7582, 0.375, 0.7582, 0.375, 0.7582, 0.625, 0.7582, 0.625, 0.7582, 0.625, 0.7546, 0.625, 0.7546, 0.625, 0.7582, 0.375, 0.7546, 0.625, 0.7546, 0.625, 0.7582, 0.375, 0.7582, 0.3668, 0.75, 0.3704, 0.75, 0.3704, 0.75, 0.3668, 0.75, 0.625, 0.7582, 0.625, 0.7582, 0.625, 0.7582, 0.625, 0.7582, 0.6296, 0.75, 0.6332, 0.75, 0.6332, 0.75, 0.6296, 0.75, 0.625, 0.7546, 0.625, 0.7582, 0.625, 0.7582, 0.625, 0.7546, 0.375, 0.7546, 0.625, 0.7546, 0.625, 0.7546, 0.375, 0.7546, 0.625, 0.7582, 0.375, 0.7582, 0.375, 0.7582, 0.625, 0.7582, 0.625, 0.9959, 0.625, 0.9959, 0.625, 0.9959, 0.625, 0.9959, 0.8675, 0.75, 0.8709, 0.75, 0.8709, 0.75, 0.8675, 0.75, 0.8709, 0.75, 0.8675, 0.75, 0.8675, 0.75, 0.8709, 0.75, 0.625, 0.9959, 0.625, 0.9959, 0.625, 0.9959, 0.625, 0.9959, 0.625, 0.9925, 0.625, 0.9925, 0.625, 0.9925, 0.625, 0.9925, 0.8675, 0.75, 0.8709, 0.75, 0.8709, 0.75, 0.8675, 0.75, 0.625, 0.9925, 0.625, 0.9925, 0.625, 0.9925, 0.625, 0.9925, 0.8709, 0.75, 0.8675, 0.75, 0.8675, 0.75, 0.8709, 0.75, 0.8709, 0.75, 0.8675, 0.75, 0.8675, 0.75, 0.8709, 0.75, 0.8709, 0.75, 0.8675, 0.75, 0.8675, 0.75, 0.8709, 0.75, 0.625, 0.9959, 0.625, 0.9959, 0.625, 0.9959, 0.625, 0.9959, 0.8675, 0.75, 0.8709, 0.75, 0.8709, 0.75, 0.8675, 0.75])
me_cube_002.update()
me_cube = bpy.data.meshes.new('Cube')
me_cube.from_pydata([(1.405, -0.05658, -2.021), (1.367, -0.004382, 1.726), (1.367, 2.0, -2.017), (1.367, 1.996, 1.726), (3.062, -0.05658, -2.021), (3.065, 0.0002993, 1.723), (3.065, 2.0, -2.026), (3.065, 2.006, 1.721)], [], [(0, 1, 3, 2), (2, 3, 7, 6), (6, 7, 5, 4), (4, 5, 1, 0), (2, 6, 4, 0), (7, 3, 1, 5)])
_uv = me_cube.uv_layers.new(name='UVMap')
_uv.uv.foreach_set('vector', [0.375, 0.0, 0.625, 0.0, 0.625, 0.25, 0.375, 0.25, 0.375, 0.25, 0.625, 0.25, 0.625, 0.5, 0.375, 0.5, 0.375, 0.5, 0.625, 0.5, 0.625, 0.75, 0.375, 0.75, 0.375, 0.75, 0.625, 0.75, 0.625, 1.0, 0.375, 1.0, 0.125, 0.5, 0.375, 0.5, 0.375, 0.75, 0.125, 0.75, 0.625, 0.5, 0.875, 0.5, 0.875, 0.75, 0.625, 0.75])
me_cube.update()
me_cube_003 = bpy.data.meshes.new('Cube.003')
me_cube_003.from_pydata([(1.405, -0.05658, -2.021), (1.367, -0.004382, 1.726), (1.367, 2.0, -2.017), (1.367, 1.996, 1.726), (3.062, -0.05658, -2.021), (3.065, 0.0002993, 1.723), (3.065, 2.0, -2.026), (3.065, 2.006, 1.721)], [], [(0, 1, 3, 2), (2, 3, 7, 6), (6, 7, 5, 4), (4, 5, 1, 0), (2, 6, 4, 0), (7, 3, 1, 5)])
_uv = me_cube_003.uv_layers.new(name='UVMap')
_uv.uv.foreach_set('vector', [0.375, 0.0, 0.625, 0.0, 0.625, 0.25, 0.375, 0.25, 0.375, 0.25, 0.625, 0.25, 0.625, 0.5, 0.375, 0.5, 0.375, 0.5, 0.625, 0.5, 0.625, 0.75, 0.375, 0.75, 0.375, 0.75, 0.625, 0.75, 0.625, 1.0, 0.375, 1.0, 0.125, 0.5, 0.375, 0.5, 0.375, 0.75, 0.125, 0.75, 0.625, 0.5, 0.875, 0.5, 0.875, 0.75, 0.625, 0.75])
me_cube_003.update()
me_cube_004 = bpy.data.meshes.new('Cube.004')
me_cube_004.from_pydata([(1.405, -0.1388, -2.021), (1.367, -0.08664, 1.726), (1.367, 1.918, -2.017), (1.367, 1.913, 1.726), (3.062, -0.1388, -2.021), (3.065, -0.08196, 1.723), (3.065, 1.918, -2.026), (3.065, 1.923, 1.721)], [], [(0, 1, 3, 2), (2, 3, 7, 6), (6, 7, 5, 4), (4, 5, 1, 0), (2, 6, 4, 0), (7, 3, 1, 5)])
_uv = me_cube_004.uv_layers.new(name='UVMap')
_uv.uv.foreach_set('vector', [0.375, 0.0, 0.625, 0.0, 0.625, 0.25, 0.375, 0.25, 0.375, 0.25, 0.625, 0.25, 0.625, 0.5, 0.375, 0.5, 0.375, 0.5, 0.625, 0.5, 0.625, 0.75, 0.375, 0.75, 0.375, 0.75, 0.625, 0.75, 0.625, 1.0, 0.375, 1.0, 0.125, 0.5, 0.375, 0.5, 0.375, 0.75, 0.125, 0.75, 0.625, 0.5, 0.875, 0.5, 0.875, 0.75, 0.625, 0.75])
me_cube_004.update()
me_cube_006 = bpy.data.meshes.new('Cube.006')
me_cube_006.from_pydata([(1.405, -0.05658, -2.021), (1.367, -0.004382, 1.726), (1.367, 2.0, -2.017), (1.367, 1.996, 1.726), (3.062, -0.05658, -2.021), (3.065, 0.0002993, 1.723), (3.065, 2.0, -2.026), (3.065, 2.006, 1.721)], [], [(0, 1, 3, 2), (2, 3, 7, 6), (6, 7, 5, 4), (4, 5, 1, 0), (2, 6, 4, 0), (7, 3, 1, 5)])
_uv = me_cube_006.uv_layers.new(name='UVMap')
_uv.uv.foreach_set('vector', [0.375, 0.0, 0.625, 0.0, 0.625, 0.25, 0.375, 0.25, 0.375, 0.25, 0.625, 0.25, 0.625, 0.5, 0.375, 0.5, 0.375, 0.5, 0.625, 0.5, 0.625, 0.75, 0.375, 0.75, 0.375, 0.75, 0.625, 0.75, 0.625, 1.0, 0.375, 1.0, 0.125, 0.5, 0.375, 0.5, 0.375, 0.75, 0.125, 0.75, 0.625, 0.5, 0.875, 0.5, 0.875, 0.75, 0.625, 0.75])
me_cube_006.update()
me_cube_007 = bpy.data.meshes.new('Cube.007')
me_cube_007.from_pydata([(1.405, -0.05658, -2.021), (1.367, -0.004382, 1.726), (1.367, 2.0, -2.017), (1.367, 1.996, 1.726), (3.062, -0.05658, -2.021), (3.065, 0.0002993, 1.723), (3.065, 2.0, -2.026), (3.065, 2.006, 1.721)], [], [(0, 1, 3, 2), (2, 3, 7, 6), (6, 7, 5, 4), (4, 5, 1, 0), (2, 6, 4, 0), (7, 3, 1, 5)])
_uv = me_cube_007.uv_layers.new(name='UVMap')
_uv.uv.foreach_set('vector', [0.375, 0.0, 0.625, 0.0, 0.625, 0.25, 0.375, 0.25, 0.375, 0.25, 0.625, 0.25, 0.625, 0.5, 0.375, 0.5, 0.375, 0.5, 0.625, 0.5, 0.625, 0.75, 0.375, 0.75, 0.375, 0.75, 0.625, 0.75, 0.625, 1.0, 0.375, 1.0, 0.125, 0.5, 0.375, 0.5, 0.375, 0.75, 0.125, 0.75, 0.625, 0.5, 0.875, 0.5, 0.875, 0.75, 0.625, 0.75])
me_cube_007.update()
me_cube_008 = bpy.data.meshes.new('Cube.008')
me_cube_008.from_pydata([(1.405, -0.05658, -2.021), (1.367, -0.004382, 1.726), (1.367, 2.0, -2.017), (1.367, 1.996, 1.726), (3.062, -0.05658, -2.021), (3.065, 0.0002993, 1.723), (3.065, 2.0, -2.026), (3.065, 2.006, 1.721)], [], [(0, 1, 3, 2), (2, 3, 7, 6), (6, 7, 5, 4), (4, 5, 1, 0), (2, 6, 4, 0), (7, 3, 1, 5)])
_uv = me_cube_008.uv_layers.new(name='UVMap')
_uv.uv.foreach_set('vector', [0.375, 0.0, 0.625, 0.0, 0.625, 0.25, 0.375, 0.25, 0.375, 0.25, 0.625, 0.25, 0.625, 0.5, 0.375, 0.5, 0.375, 0.5, 0.625, 0.5, 0.625, 0.75, 0.375, 0.75, 0.375, 0.75, 0.625, 0.75, 0.625, 1.0, 0.375, 1.0, 0.125, 0.5, 0.375, 0.5, 0.375, 0.75, 0.125, 0.75, 0.625, 0.5, 0.875, 0.5, 0.875, 0.75, 0.625, 0.75])
me_cube_008.update()
me_cube_009 = bpy.data.meshes.new('Cube.009')
me_cube_009.from_pydata([(1.405, -0.05658, -2.021), (1.367, -0.004382, 1.726), (1.367, 2.0, -2.017), (1.367, 1.996, 1.726), (3.062, -0.05658, -2.021), (3.065, 0.0002993, 1.723), (3.065, 2.0, -2.026), (3.065, 2.006, 1.721)], [], [(0, 1, 3, 2), (2, 3, 7, 6), (6, 7, 5, 4), (4, 5, 1, 0), (2, 6, 4, 0), (7, 3, 1, 5)])
_uv = me_cube_009.uv_layers.new(name='UVMap')
_uv.uv.foreach_set('vector', [0.375, 0.0, 0.625, 0.0, 0.625, 0.25, 0.375, 0.25, 0.375, 0.25, 0.625, 0.25, 0.625, 0.5, 0.375, 0.5, 0.375, 0.5, 0.625, 0.5, 0.625, 0.75, 0.375, 0.75, 0.375, 0.75, 0.625, 0.75, 0.625, 1.0, 0.375, 1.0, 0.125, 0.5, 0.375, 0.5, 0.375, 0.75, 0.125, 0.75, 0.625, 0.5, 0.875, 0.5, 0.875, 0.75, 0.625, 0.75])
me_cube_009.update()
me_cube_010 = bpy.data.meshes.new('Cube.010')
me_cube_010.from_pydata([(1.405, -0.05658, -2.021), (1.367, -0.004382, 1.726), (1.367, 2.0, -2.017), (1.367, 1.996, 1.726), (3.062, -0.05658, -2.021), (3.065, 0.0002993, 1.723), (3.065, 2.0, -2.026), (3.065, 2.006, 1.721)], [], [(0, 1, 3, 2), (2, 3, 7, 6), (6, 7, 5, 4), (4, 5, 1, 0), (2, 6, 4, 0), (7, 3, 1, 5)])
_uv = me_cube_010.uv_layers.new(name='UVMap')
_uv.uv.foreach_set('vector', [0.375, 0.0, 0.625, 0.0, 0.625, 0.25, 0.375, 0.25, 0.375, 0.25, 0.625, 0.25, 0.625, 0.5, 0.375, 0.5, 0.375, 0.5, 0.625, 0.5, 0.625, 0.75, 0.375, 0.75, 0.375, 0.75, 0.625, 0.75, 0.625, 1.0, 0.375, 1.0, 0.125, 0.5, 0.375, 0.5, 0.375, 0.75, 0.125, 0.75, 0.625, 0.5, 0.875, 0.5, 0.875, 0.75, 0.625, 0.75])
me_cube_010.update()
me_cube_011 = bpy.data.meshes.new('Cube.011')
me_cube_011.from_pydata([(1.405, -0.05658, -2.021), (1.367, -0.004382, 1.726), (1.367, 2.0, -2.017), (1.367, 1.996, 1.726), (3.062, -0.05658, -2.021), (3.065, 0.0002993, 1.723), (3.065, 2.0, -2.026), (3.065, 2.006, 1.721)], [], [(0, 1, 3, 2), (2, 3, 7, 6), (6, 7, 5, 4), (4, 5, 1, 0), (2, 6, 4, 0), (7, 3, 1, 5)])
_uv = me_cube_011.uv_layers.new(name='UVMap')
_uv.uv.foreach_set('vector', [0.375, 0.0, 0.625, 0.0, 0.625, 0.25, 0.375, 0.25, 0.375, 0.25, 0.625, 0.25, 0.625, 0.5, 0.375, 0.5, 0.375, 0.5, 0.625, 0.5, 0.625, 0.75, 0.375, 0.75, 0.375, 0.75, 0.625, 0.75, 0.625, 1.0, 0.375, 1.0, 0.125, 0.5, 0.375, 0.5, 0.375, 0.75, 0.125, 0.75, 0.625, 0.5, 0.875, 0.5, 0.875, 0.75, 0.625, 0.75])
me_cube_011.update()
me_cube_012 = bpy.data.meshes.new('Cube.012')
me_cube_012.from_pydata([(1.405, -0.1388, -2.021), (1.367, -0.08664, 1.726), (1.367, 1.918, -2.017), (1.367, 1.913, 1.726), (3.062, -0.1388, -2.021), (3.065, -0.08196, 1.723), (3.065, 1.918, -2.026), (3.065, 1.923, 1.721)], [], [(0, 1, 3, 2), (2, 3, 7, 6), (6, 7, 5, 4), (4, 5, 1, 0), (2, 6, 4, 0), (7, 3, 1, 5)])
_uv = me_cube_012.uv_layers.new(name='UVMap')
_uv.uv.foreach_set('vector', [0.375, 0.0, 0.625, 0.0, 0.625, 0.25, 0.375, 0.25, 0.375, 0.25, 0.625, 0.25, 0.625, 0.5, 0.375, 0.5, 0.375, 0.5, 0.625, 0.5, 0.625, 0.75, 0.375, 0.75, 0.375, 0.75, 0.625, 0.75, 0.625, 1.0, 0.375, 1.0, 0.125, 0.5, 0.375, 0.5, 0.375, 0.75, 0.125, 0.75, 0.625, 0.5, 0.875, 0.5, 0.875, 0.75, 0.625, 0.75])
me_cube_012.update()
me_cube_013 = bpy.data.meshes.new('Cube.013')
me_cube_013.from_pydata([(1.405, -0.05658, -2.021), (1.367, -0.004382, 1.726), (1.367, 2.0, -2.017), (1.367, 1.996, 1.726), (3.062, -0.05658, -2.021), (3.065, 0.0002993, 1.723), (3.065, 2.0, -2.026), (3.065, 2.006, 1.721)], [], [(0, 1, 3, 2), (2, 3, 7, 6), (6, 7, 5, 4), (4, 5, 1, 0), (2, 6, 4, 0), (7, 3, 1, 5)])
_uv = me_cube_013.uv_layers.new(name='UVMap')
_uv.uv.foreach_set('vector', [0.375, 0.0, 0.625, 0.0, 0.625, 0.25, 0.375, 0.25, 0.375, 0.25, 0.625, 0.25, 0.625, 0.5, 0.375, 0.5, 0.375, 0.5, 0.625, 0.5, 0.625, 0.75, 0.375, 0.75, 0.375, 0.75, 0.625, 0.75, 0.625, 1.0, 0.375, 1.0, 0.125, 0.5, 0.375, 0.5, 0.375, 0.75, 0.125, 0.75, 0.625, 0.5, 0.875, 0.5, 0.875, 0.75, 0.625, 0.75])
me_cube_013.update()
me_cube_014 = bpy.data.meshes.new('Cube.014')
me_cube_014.from_pydata([(1.405, -0.05658, -2.021), (1.367, -0.004382, 1.726), (1.367, 2.0, -2.017), (1.367, 1.996, 1.726), (3.062, -0.05658, -2.021), (3.065, 0.0002993, 1.723), (3.065, 2.0, -2.026), (3.065, 2.006, 1.721)], [], [(0, 1, 3, 2), (2, 3, 7, 6), (6, 7, 5, 4), (4, 5, 1, 0), (2, 6, 4, 0), (7, 3, 1, 5)])
_uv = me_cube_014.uv_layers.new(name='UVMap')
_uv.uv.foreach_set('vector', [0.375, 0.0, 0.625, 0.0, 0.625, 0.25, 0.375, 0.25, 0.375, 0.25, 0.625, 0.25, 0.625, 0.5, 0.375, 0.5, 0.375, 0.5, 0.625, 0.5, 0.625, 0.75, 0.375, 0.75, 0.375, 0.75, 0.625, 0.75, 0.625, 1.0, 0.375, 1.0, 0.125, 0.5, 0.375, 0.5, 0.375, 0.75, 0.125, 0.75, 0.625, 0.5, 0.875, 0.5, 0.875, 0.75, 0.625, 0.75])
me_cube_014.update()
me_cube_015 = bpy.data.meshes.new('Cube.015')
me_cube_015.from_pydata([(1.405, -0.05658, -2.021), (1.367, -0.004382, 1.726), (1.367, 2.0, -2.017), (1.367, 1.996, 1.726), (3.062, -0.05658, -2.021), (3.065, 0.0002993, 1.723), (3.065, 2.0, -2.026), (3.065, 2.006, 1.721)], [], [(0, 1, 3, 2), (2, 3, 7, 6), (6, 7, 5, 4), (4, 5, 1, 0), (2, 6, 4, 0), (7, 3, 1, 5)])
_uv = me_cube_015.uv_layers.new(name='UVMap')
_uv.uv.foreach_set('vector', [0.375, 0.0, 0.625, 0.0, 0.625, 0.25, 0.375, 0.25, 0.375, 0.25, 0.625, 0.25, 0.625, 0.5, 0.375, 0.5, 0.375, 0.5, 0.625, 0.5, 0.625, 0.75, 0.375, 0.75, 0.375, 0.75, 0.625, 0.75, 0.625, 1.0, 0.375, 1.0, 0.125, 0.5, 0.375, 0.5, 0.375, 0.75, 0.125, 0.75, 0.625, 0.5, 0.875, 0.5, 0.875, 0.75, 0.625, 0.75])
me_cube_015.update()
me_cube_016 = bpy.data.meshes.new('Cube.016')
me_cube_016.from_pydata([(1.405, -0.05658, -2.021), (1.367, -0.004382, 1.726), (1.367, 2.0, -2.017), (1.367, 1.996, 1.726), (3.062, -0.05658, -2.021), (3.065, 0.0002993, 1.723), (3.065, 2.0, -2.026), (3.065, 2.006, 1.721)], [], [(0, 1, 3, 2), (2, 3, 7, 6), (6, 7, 5, 4), (4, 5, 1, 0), (2, 6, 4, 0), (7, 3, 1, 5)])
_uv = me_cube_016.uv_layers.new(name='UVMap')
_uv.uv.foreach_set('vector', [0.375, 0.0, 0.625, 0.0, 0.625, 0.25, 0.375, 0.25, 0.375, 0.25, 0.625, 0.25, 0.625, 0.5, 0.375, 0.5, 0.375, 0.5, 0.625, 0.5, 0.625, 0.75, 0.375, 0.75, 0.375, 0.75, 0.625, 0.75, 0.625, 1.0, 0.375, 1.0, 0.125, 0.5, 0.375, 0.5, 0.375, 0.75, 0.125, 0.75, 0.625, 0.5, 0.875, 0.5, 0.875, 0.75, 0.625, 0.75])
me_cube_016.update()
me_cube_017 = bpy.data.meshes.new('Cube.017')
me_cube_017.from_pydata([(1.405, -0.1388, -2.021), (1.367, -0.08664, 1.726), (1.367, 1.918, -2.017), (1.367, 1.913, 1.726), (3.062, -0.1388, -2.021), (3.065, -0.08196, 1.723), (3.065, 1.918, -2.026), (3.065, 1.923, 1.721)], [], [(0, 1, 3, 2), (2, 3, 7, 6), (6, 7, 5, 4), (4, 5, 1, 0), (2, 6, 4, 0), (7, 3, 1, 5)])
_uv = me_cube_017.uv_layers.new(name='UVMap')
_uv.uv.foreach_set('vector', [0.375, 0.0, 0.625, 0.0, 0.625, 0.25, 0.375, 0.25, 0.375, 0.25, 0.625, 0.25, 0.625, 0.5, 0.375, 0.5, 0.375, 0.5, 0.625, 0.5, 0.625, 0.75, 0.375, 0.75, 0.375, 0.75, 0.625, 0.75, 0.625, 1.0, 0.375, 1.0, 0.125, 0.5, 0.375, 0.5, 0.375, 0.75, 0.125, 0.75, 0.625, 0.5, 0.875, 0.5, 0.875, 0.75, 0.625, 0.75])
me_cube_017.update()
me_cube_018 = bpy.data.meshes.new('Cube.018')
me_cube_018.from_pydata([(1.405, -0.1388, -2.021), (1.367, -0.08664, 1.726), (1.367, 1.918, -2.017), (1.367, 1.913, 1.726), (3.062, -0.1388, -2.021), (3.065, -0.08196, 1.723), (3.065, 1.918, -2.026), (3.065, 1.923, 1.721)], [], [(0, 1, 3, 2), (2, 3, 7, 6), (6, 7, 5, 4), (4, 5, 1, 0), (2, 6, 4, 0), (7, 3, 1, 5)])
_uv = me_cube_018.uv_layers.new(name='UVMap')
_uv.uv.foreach_set('vector', [0.375, 0.0, 0.625, 0.0, 0.625, 0.25, 0.375, 0.25, 0.375, 0.25, 0.625, 0.25, 0.625, 0.5, 0.375, 0.5, 0.375, 0.5, 0.625, 0.5, 0.625, 0.75, 0.375, 0.75, 0.375, 0.75, 0.625, 0.75, 0.625, 1.0, 0.375, 1.0, 0.125, 0.5, 0.375, 0.5, 0.375, 0.75, 0.125, 0.75, 0.625, 0.5, 0.875, 0.5, 0.875, 0.75, 0.625, 0.75])
me_cube_018.update()
me_cube_019 = bpy.data.meshes.new('Cube.019')
me_cube_019.from_pydata([(1.405, -0.05658, -2.021), (1.367, -0.004382, 1.726), (1.367, 2.0, -2.017), (1.367, 1.996, 1.726), (3.062, -0.05658, -2.021), (3.065, 0.0002993, 1.723), (3.065, 2.0, -2.026), (3.065, 2.006, 1.721)], [], [(0, 1, 3, 2), (2, 3, 7, 6), (6, 7, 5, 4), (4, 5, 1, 0), (2, 6, 4, 0), (7, 3, 1, 5)])
_uv = me_cube_019.uv_layers.new(name='UVMap')
_uv.uv.foreach_set('vector', [0.375, 0.0, 0.625, 0.0, 0.625, 0.25, 0.375, 0.25, 0.375, 0.25, 0.625, 0.25, 0.625, 0.5, 0.375, 0.5, 0.375, 0.5, 0.625, 0.5, 0.625, 0.75, 0.375, 0.75, 0.375, 0.75, 0.625, 0.75, 0.625, 1.0, 0.375, 1.0, 0.125, 0.5, 0.375, 0.5, 0.375, 0.75, 0.125, 0.75, 0.625, 0.5, 0.875, 0.5, 0.875, 0.75, 0.625, 0.75])
me_cube_019.update()
me_cube_020 = bpy.data.meshes.new('Cube.020')
me_cube_020.from_pydata([(1.405, -0.05658, -2.021), (1.367, -0.004382, 1.726), (1.367, 2.0, -2.017), (1.367, 1.996, 1.726), (3.062, -0.05658, -2.021), (3.065, 0.0002993, 1.723), (3.065, 2.0, -2.026), (3.065, 2.006, 1.721)], [], [(0, 1, 3, 2), (2, 3, 7, 6), (6, 7, 5, 4), (4, 5, 1, 0), (2, 6, 4, 0), (7, 3, 1, 5)])
_uv = me_cube_020.uv_layers.new(name='UVMap')
_uv.uv.foreach_set('vector', [0.375, 0.0, 0.625, 0.0, 0.625, 0.25, 0.375, 0.25, 0.375, 0.25, 0.625, 0.25, 0.625, 0.5, 0.375, 0.5, 0.375, 0.5, 0.625, 0.5, 0.625, 0.75, 0.375, 0.75, 0.375, 0.75, 0.625, 0.75, 0.625, 1.0, 0.375, 1.0, 0.125, 0.5, 0.375, 0.5, 0.375, 0.75, 0.125, 0.75, 0.625, 0.5, 0.875, 0.5, 0.875, 0.75, 0.625, 0.75])
me_cube_020.update()
me_cube_021 = bpy.data.meshes.new('Cube.021')
me_cube_021.from_pydata([(1.405, -0.05658, -2.021), (1.367, -0.004382, 1.726), (1.367, 2.0, -2.017), (1.367, 1.996, 1.726), (3.062, -0.05658, -2.021), (3.065, 0.0002993, 1.723), (3.065, 2.0, -2.026), (3.065, 2.006, 1.721)], [], [(0, 1, 3, 2), (2, 3, 7, 6), (6, 7, 5, 4), (4, 5, 1, 0), (2, 6, 4, 0), (7, 3, 1, 5)])
_uv = me_cube_021.uv_layers.new(name='UVMap')
_uv.uv.foreach_set('vector', [0.375, 0.0, 0.625, 0.0, 0.625, 0.25, 0.375, 0.25, 0.375, 0.25, 0.625, 0.25, 0.625, 0.5, 0.375, 0.5, 0.375, 0.5, 0.625, 0.5, 0.625, 0.75, 0.375, 0.75, 0.375, 0.75, 0.625, 0.75, 0.625, 1.0, 0.375, 1.0, 0.125, 0.5, 0.375, 0.5, 0.375, 0.75, 0.125, 0.75, 0.625, 0.5, 0.875, 0.5, 0.875, 0.75, 0.625, 0.75])
me_cube_021.update()
me_cube_022 = bpy.data.meshes.new('Cube.022')
me_cube_022.from_pydata([(1.405, -0.05658, -2.021), (1.367, -0.004382, 1.726), (1.367, 2.0, -2.017), (1.367, 1.996, 1.726), (3.062, -0.05658, -2.021), (3.065, 0.0002993, 1.723), (3.065, 2.0, -2.026), (3.065, 2.006, 1.721)], [], [(0, 1, 3, 2), (2, 3, 7, 6), (6, 7, 5, 4), (4, 5, 1, 0), (2, 6, 4, 0), (7, 3, 1, 5)])
_uv = me_cube_022.uv_layers.new(name='UVMap')
_uv.uv.foreach_set('vector', [0.375, 0.0, 0.625, 0.0, 0.625, 0.25, 0.375, 0.25, 0.375, 0.25, 0.625, 0.25, 0.625, 0.5, 0.375, 0.5, 0.375, 0.5, 0.625, 0.5, 0.625, 0.75, 0.375, 0.75, 0.375, 0.75, 0.625, 0.75, 0.625, 1.0, 0.375, 1.0, 0.125, 0.5, 0.375, 0.5, 0.375, 0.75, 0.125, 0.75, 0.625, 0.5, 0.875, 0.5, 0.875, 0.75, 0.625, 0.75])
me_cube_022.update()
me_cube_023 = bpy.data.meshes.new('Cube.023')
me_cube_023.from_pydata([(1.405, -0.1388, -2.021), (1.367, -0.08664, 1.726), (1.367, 1.918, -2.017), (1.367, 1.913, 1.726), (3.062, -0.1388, -2.021), (3.065, -0.08196, 1.723), (3.065, 1.918, -2.026), (3.065, 1.923, 1.721)], [], [(0, 1, 3, 2), (2, 3, 7, 6), (6, 7, 5, 4), (4, 5, 1, 0), (2, 6, 4, 0), (7, 3, 1, 5)])
_uv = me_cube_023.uv_layers.new(name='UVMap')
_uv.uv.foreach_set('vector', [0.375, 0.0, 0.625, 0.0, 0.625, 0.25, 0.375, 0.25, 0.375, 0.25, 0.625, 0.25, 0.625, 0.5, 0.375, 0.5, 0.375, 0.5, 0.625, 0.5, 0.625, 0.75, 0.375, 0.75, 0.375, 0.75, 0.625, 0.75, 0.625, 1.0, 0.375, 1.0, 0.125, 0.5, 0.375, 0.5, 0.375, 0.75, 0.125, 0.75, 0.625, 0.5, 0.875, 0.5, 0.875, 0.75, 0.625, 0.75])
me_cube_023.update()
me_cube_024 = bpy.data.meshes.new('Cube.024')
me_cube_024.from_pydata([(1.405, -0.05658, -2.021), (1.367, -0.004382, 1.726), (1.367, 2.0, -2.017), (1.367, 1.996, 1.726), (3.062, -0.05658, -2.021), (3.065, 0.0002993, 1.723), (3.065, 2.0, -2.026), (3.065, 2.006, 1.721)], [], [(0, 1, 3, 2), (2, 3, 7, 6), (6, 7, 5, 4), (4, 5, 1, 0), (2, 6, 4, 0), (7, 3, 1, 5)])
_uv = me_cube_024.uv_layers.new(name='UVMap')
_uv.uv.foreach_set('vector', [0.375, 0.0, 0.625, 0.0, 0.625, 0.25, 0.375, 0.25, 0.375, 0.25, 0.625, 0.25, 0.625, 0.5, 0.375, 0.5, 0.375, 0.5, 0.625, 0.5, 0.625, 0.75, 0.375, 0.75, 0.375, 0.75, 0.625, 0.75, 0.625, 1.0, 0.375, 1.0, 0.125, 0.5, 0.375, 0.5, 0.375, 0.75, 0.125, 0.75, 0.625, 0.5, 0.875, 0.5, 0.875, 0.75, 0.625, 0.75])
me_cube_024.update()

# ---- objects
ob_light = bpy.data.objects.new('Light', light_light)
ob_camera = bpy.data.objects.new('Camera', cam_camera)
ob_floor = bpy.data.objects.new('Floor', me_cube_001)
ob_wall = bpy.data.objects.new('Wall', me_cube_002)
ob_window = bpy.data.objects.new('Window', me_cube)
ob_window_001 = bpy.data.objects.new('Window.001', me_cube_003)
ob_window_002 = bpy.data.objects.new('Window.002', me_cube_004)
ob_window_004 = bpy.data.objects.new('Window.004', me_cube_006)
ob_window_005 = bpy.data.objects.new('Window.005', me_cube_007)
ob_window_006 = bpy.data.objects.new('Window.006', me_cube_008)
ob_window_003 = bpy.data.objects.new('Window.003', me_cube_009)
ob_window_007 = bpy.data.objects.new('Window.007', me_cube_010)
ob_window_008 = bpy.data.objects.new('Window.008', me_cube_011)
ob_window_009 = bpy.data.objects.new('Window.009', me_cube_012)
ob_window_010 = bpy.data.objects.new('Window.010', me_cube_013)
ob_window_011 = bpy.data.objects.new('Window.011', me_cube_014)
ob_window_012 = bpy.data.objects.new('Window.012', me_cube_015)
ob_window_013 = bpy.data.objects.new('Window.013', me_cube_016)
ob_window_014 = bpy.data.objects.new('Window.014', me_cube_017)
ob_window_015 = bpy.data.objects.new('Window.015', me_cube_018)
ob_window_016 = bpy.data.objects.new('Window.016', me_cube_019)
ob_window_017 = bpy.data.objects.new('Window.017', me_cube_020)
ob_window_018 = bpy.data.objects.new('Window.018', me_cube_021)
ob_window_019 = bpy.data.objects.new('Window.019', me_cube_022)
ob_window_020 = bpy.data.objects.new('Window.020', me_cube_023)
ob_window_021 = bpy.data.objects.new('Window.021', me_cube_024)

# ---- transforms, parenting, visibility, modifiers, constraints
ob_light.location = (4.076, 1.005, 5.904)
ob_light.rotation_euler = (0.6503, 0.05522, 1.866)
ob_light.lock_rotations_4d = False
ob_light.empty_display_type = 'ARROWS'
ob_light.color = (0.0, 0.0, 0.0, 0.0)
ob_light.lineart.crease_threshold = 0.0
ob_camera.location = (7.359, -6.926, 4.958)
ob_camera.rotation_euler = (1.109, 0.0, 0.8149)
ob_camera.lock_rotations_4d = False
ob_camera.empty_display_type = 'ARROWS'
ob_camera.color = (0.0, 0.0, 0.0, 0.0)
ob_camera.display_type = 'WIRE'
ob_camera.lineart.crease_threshold = 0.0
ob_floor.location = (-0.1693, -0.1016, 0.0)
ob_floor.scale = (13.8, 5.9, 2.0)
ob_floor.lock_rotations_4d = False
ob_floor.empty_display_type = 'ARROWS'
ob_floor.lineart.crease_threshold = 0.0
_m = ob_floor.modifiers.new('Solidify', 'SOLIDIFY')
_m.thickness = -0.5
_m.use_even_offset = True
ob_wall.location = (-0.1396, 6.079, -1.49)
ob_wall.scale = (14.3, 0.25, 1.5)
_m = ob_wall.modifiers.new('Boolean', 'BOOLEAN')
_m.object = ob_window
_m = ob_wall.modifiers.new('Boolean.001', 'BOOLEAN')
_m.object = ob_window_001
_m = ob_wall.modifiers.new('Boolean.002', 'BOOLEAN')
_m.object = ob_window_002
_m = ob_wall.modifiers.new('Boolean.003', 'BOOLEAN')
_m.object = ob_window_004
_m = ob_wall.modifiers.new('Boolean.004', 'BOOLEAN')
_m.object = ob_window_005
_m = ob_wall.modifiers.new('Boolean.005', 'BOOLEAN')
_m.object = ob_window_006
_m = ob_wall.modifiers.new('Boolean.006', 'BOOLEAN')
_m.object = ob_window_003
_m = ob_wall.modifiers.new('Boolean.007', 'BOOLEAN')
_m.object = ob_window_007
_m = ob_wall.modifiers.new('Boolean.008', 'BOOLEAN')
_m.object = ob_window_008
_m = ob_wall.modifiers.new('Boolean.009', 'BOOLEAN')
_m.object = ob_window_009
_m = ob_wall.modifiers.new('Boolean.010', 'BOOLEAN')
_m.object = ob_window_010
_m = ob_wall.modifiers.new('Boolean.011', 'BOOLEAN')
_m.object = ob_window_011
_m = ob_wall.modifiers.new('Boolean.012', 'BOOLEAN')
_m.object = ob_window_012
_m = ob_wall.modifiers.new('Boolean.013', 'BOOLEAN')
_m.object = ob_window_013
_m = ob_wall.modifiers.new('Boolean.014', 'BOOLEAN')
_m.object = ob_window_014
_m = ob_wall.modifiers.new('Boolean.015', 'BOOLEAN')
_m.object = ob_window_015
_m = ob_wall.modifiers.new('Boolean.016', 'BOOLEAN')
_m.object = ob_window_016
_m = ob_wall.modifiers.new('Boolean.017', 'BOOLEAN')
_m.object = ob_window_017
_m = ob_wall.modifiers.new('Boolean.018', 'BOOLEAN')
_m.object = ob_window_018
_m = ob_wall.modifiers.new('Boolean.019', 'BOOLEAN')
_m.object = ob_window_019
_m = ob_wall.modifiers.new('Boolean.020', 'BOOLEAN')
_m.object = ob_window_020
_m = ob_wall.modifiers.new('Boolean.021', 'BOOLEAN')
_m.object = ob_window_021
ob_window.location = (-10.9, 5.829, -0.9216)
ob_window.scale = (0.5337, 0.5337, 0.5337)
ob_window_001.location = (-9.793, 5.829, -0.9216)
ob_window_001.scale = (0.5337, 0.5337, 0.5337)
ob_window_002.location = (-8.688, 5.859, -0.9145)
ob_window_002.scale = (0.5337, 0.5337, 0.5337)
ob_window_004.location = (-11.99, 5.829, -0.9188)
ob_window_004.scale = (0.5337, 0.5337, 0.5337)
ob_window_005.location = (-13.11, 5.786, -0.9218)
ob_window_005.scale = (0.5337, 0.5337, 0.5337)
ob_window_006.location = (-14.21, 5.829, -0.9188)
ob_window_006.scale = (0.5337, 0.5337, 0.5337)
ob_window_003.location = (-6.489, 5.829, -0.9188)
ob_window_003.scale = (0.5337, 0.5337, 0.5337)
ob_window_007.location = (-5.383, 5.786, -0.9218)
ob_window_007.scale = (0.5337, 0.5337, 0.5337)
ob_window_008.location = (-4.262, 5.829, -0.9188)
ob_window_008.scale = (0.5337, 0.5337, 0.5337)
ob_window_009.location = (-0.9642, 5.859, -0.9145)
ob_window_009.scale = (0.5337, 0.5337, 0.5337)
ob_window_010.location = (-2.069, 5.829, -0.9216)
ob_window_010.scale = (0.5337, 0.5337, 0.5337)
ob_window_011.location = (-3.174, 5.829, -0.9216)
ob_window_011.scale = (0.5337, 0.5337, 0.5337)
ob_window_012.location = (0.1364, 5.829, -0.9216)
ob_window_012.scale = (0.5337, 0.5337, 0.5337)
ob_window_013.location = (1.241, 5.829, -0.9216)
ob_window_013.scale = (0.5337, 0.5337, 0.5337)
ob_window_014.location = (2.346, 5.859, -0.9145)
ob_window_014.scale = (0.5337, 0.5337, 0.5337)
ob_window_015.location = (11.24, 5.859, -0.9145)
ob_window_015.scale = (0.5337, 0.5337, 0.5337)
ob_window_016.location = (10.13, 5.829, -0.9216)
ob_window_016.scale = (0.5337, 0.5337, 0.5337)
ob_window_017.location = (9.026, 5.829, -0.9216)
ob_window_017.scale = (0.5337, 0.5337, 0.5337)
ob_window_018.location = (5.716, 5.829, -0.9216)
ob_window_018.scale = (0.5337, 0.5337, 0.5337)
ob_window_019.location = (6.821, 5.829, -0.9216)
ob_window_019.scale = (0.5337, 0.5337, 0.5337)
ob_window_020.location = (7.925, 5.859, -0.9145)
ob_window_020.scale = (0.5337, 0.5337, 0.5337)
ob_window_021.location = (4.628, 5.829, -0.9188)
ob_window_021.scale = (0.5337, 0.5337, 0.5337)

# ---- collection membership
col_collection.objects.link(ob_light)
col_collection.objects.link(ob_camera)
col_collection.objects.link(ob_floor)
col_collection.objects.link(ob_wall)
col_collection.objects.link(ob_window)
col_collection.objects.link(ob_window_001)
col_collection.objects.link(ob_window_002)
col_collection.objects.link(ob_window_004)
col_collection.objects.link(ob_window_005)
col_collection.objects.link(ob_window_006)
col_collection.objects.link(ob_window_003)
col_collection.objects.link(ob_window_007)
col_collection.objects.link(ob_window_008)
col_collection.objects.link(ob_window_009)
col_collection.objects.link(ob_window_010)
col_collection.objects.link(ob_window_011)
col_collection.objects.link(ob_window_012)
col_collection.objects.link(ob_window_013)
col_collection.objects.link(ob_window_014)
col_collection.objects.link(ob_window_015)
col_collection.objects.link(ob_window_016)
col_collection.objects.link(ob_window_017)
col_collection.objects.link(ob_window_018)
col_collection.objects.link(ob_window_019)
col_collection.objects.link(ob_window_020)
col_collection.objects.link(ob_window_021)

# ---- scene / render settings (as saved in the file)
scene.camera = ob_camera
scene.frame_start = 1; scene.frame_end = 250; scene.frame_set(1)
scene.render.engine = 'BLENDER_EEVEE_NEXT'
scene.cycles.sampling_pattern = 'TABULATED_SOBOL'
scene.cycles.use_light_tree = False
scene.view_settings.view_transform = 'Filmic'
bpy.context.view_layer.update()
